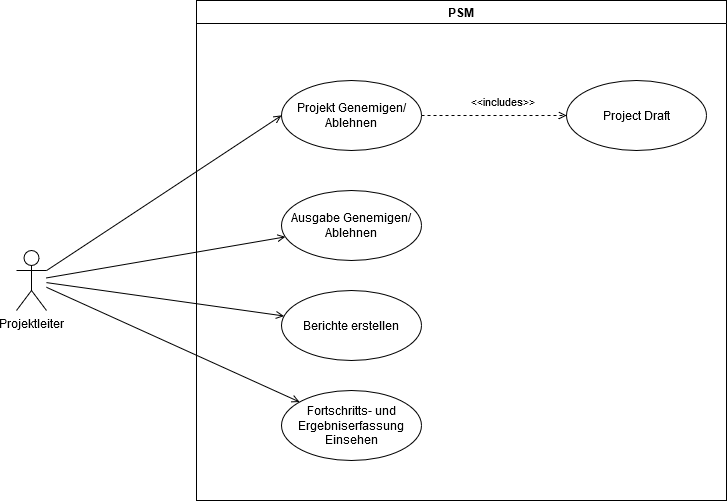

The diagram above was exported from draw.io. Its source (the exported page's mxGraphModel, read from the mxfile embedded in the PNG):
<mxGraphModel dx="2074" dy="1134" grid="1" gridSize="10" guides="1" tooltips="1" connect="1" arrows="1" fold="1" page="1" pageScale="1" pageWidth="827" pageHeight="1169" math="0" shadow="0">
  <root>
    <mxCell id="0" />
    <mxCell id="1" parent="0" />
    <mxCell id="vFhWoLG3mKfTFPs6iWRl-11" style="rounded=0;orthogonalLoop=1;jettySize=auto;html=1;entryX=0;entryY=0.5;entryDx=0;entryDy=0;endArrow=open;endFill=0;" edge="1" parent="1" source="Kclq6gdFFgMzd2siPxTU-1" target="vFhWoLG3mKfTFPs6iWRl-2">
      <mxGeometry relative="1" as="geometry" />
    </mxCell>
    <mxCell id="vFhWoLG3mKfTFPs6iWRl-12" style="edgeStyle=none;shape=connector;rounded=0;orthogonalLoop=1;jettySize=auto;html=1;strokeColor=default;align=center;verticalAlign=middle;fontFamily=Helvetica;fontSize=11;fontColor=default;labelBackgroundColor=default;endArrow=open;endFill=0;" edge="1" parent="1" source="Kclq6gdFFgMzd2siPxTU-1" target="vFhWoLG3mKfTFPs6iWRl-3">
      <mxGeometry relative="1" as="geometry" />
    </mxCell>
    <mxCell id="vFhWoLG3mKfTFPs6iWRl-13" style="edgeStyle=none;shape=connector;rounded=0;orthogonalLoop=1;jettySize=auto;html=1;strokeColor=default;align=center;verticalAlign=middle;fontFamily=Helvetica;fontSize=11;fontColor=default;labelBackgroundColor=default;endArrow=open;endFill=0;" edge="1" parent="1" source="Kclq6gdFFgMzd2siPxTU-1" target="vFhWoLG3mKfTFPs6iWRl-4">
      <mxGeometry relative="1" as="geometry" />
    </mxCell>
    <mxCell id="vFhWoLG3mKfTFPs6iWRl-14" style="edgeStyle=none;shape=connector;rounded=0;orthogonalLoop=1;jettySize=auto;html=1;strokeColor=default;align=center;verticalAlign=middle;fontFamily=Helvetica;fontSize=11;fontColor=default;labelBackgroundColor=default;endArrow=open;endFill=0;" edge="1" parent="1" source="Kclq6gdFFgMzd2siPxTU-1" target="vFhWoLG3mKfTFPs6iWRl-10">
      <mxGeometry relative="1" as="geometry" />
    </mxCell>
    <mxCell id="Kclq6gdFFgMzd2siPxTU-1" value="Projektleiter" style="shape=umlActor;verticalLabelPosition=bottom;verticalAlign=top;html=1;outlineConnect=0;" parent="1" vertex="1">
      <mxGeometry x="130" y="410" width="30" height="60" as="geometry" />
    </mxCell>
    <mxCell id="vFhWoLG3mKfTFPs6iWRl-1" value="PSM" style="swimlane;" vertex="1" parent="1">
      <mxGeometry x="310" y="160" width="530" height="500" as="geometry" />
    </mxCell>
    <mxCell id="vFhWoLG3mKfTFPs6iWRl-7" style="edgeStyle=orthogonalEdgeStyle;rounded=0;orthogonalLoop=1;jettySize=auto;html=1;dashed=1;endArrow=open;endFill=0;" edge="1" parent="vFhWoLG3mKfTFPs6iWRl-1" source="vFhWoLG3mKfTFPs6iWRl-2" target="vFhWoLG3mKfTFPs6iWRl-6">
      <mxGeometry relative="1" as="geometry" />
    </mxCell>
    <mxCell id="vFhWoLG3mKfTFPs6iWRl-9" value="&amp;lt;&amp;lt;includes&amp;gt;&amp;gt;" style="edgeLabel;html=1;align=center;verticalAlign=middle;resizable=0;points=[];" vertex="1" connectable="0" parent="vFhWoLG3mKfTFPs6iWRl-7">
      <mxGeometry x="0.1034" y="-4" relative="1" as="geometry">
        <mxPoint y="-19" as="offset" />
      </mxGeometry>
    </mxCell>
    <mxCell id="vFhWoLG3mKfTFPs6iWRl-2" value="Projekt Genemigen/Ablehnen" style="ellipse;whiteSpace=wrap;html=1;" vertex="1" parent="vFhWoLG3mKfTFPs6iWRl-1">
      <mxGeometry x="85" y="80" width="140" height="70" as="geometry" />
    </mxCell>
    <mxCell id="vFhWoLG3mKfTFPs6iWRl-3" value="Ausgabe Genemigen/Ablehnen" style="ellipse;whiteSpace=wrap;html=1;" vertex="1" parent="vFhWoLG3mKfTFPs6iWRl-1">
      <mxGeometry x="85" y="190" width="140" height="70" as="geometry" />
    </mxCell>
    <mxCell id="vFhWoLG3mKfTFPs6iWRl-4" value="Berichte erstellen" style="ellipse;whiteSpace=wrap;html=1;" vertex="1" parent="vFhWoLG3mKfTFPs6iWRl-1">
      <mxGeometry x="85" y="290" width="140" height="70" as="geometry" />
    </mxCell>
    <mxCell id="vFhWoLG3mKfTFPs6iWRl-6" value="Project Draft" style="ellipse;whiteSpace=wrap;html=1;" vertex="1" parent="vFhWoLG3mKfTFPs6iWRl-1">
      <mxGeometry x="370" y="80" width="140" height="70" as="geometry" />
    </mxCell>
    <mxCell id="vFhWoLG3mKfTFPs6iWRl-10" value="Fortschritts- und Ergebniserfassung Einsehen" style="ellipse;whiteSpace=wrap;html=1;" vertex="1" parent="vFhWoLG3mKfTFPs6iWRl-1">
      <mxGeometry x="85" y="390" width="140" height="70" as="geometry" />
    </mxCell>
  </root>
</mxGraphModel>